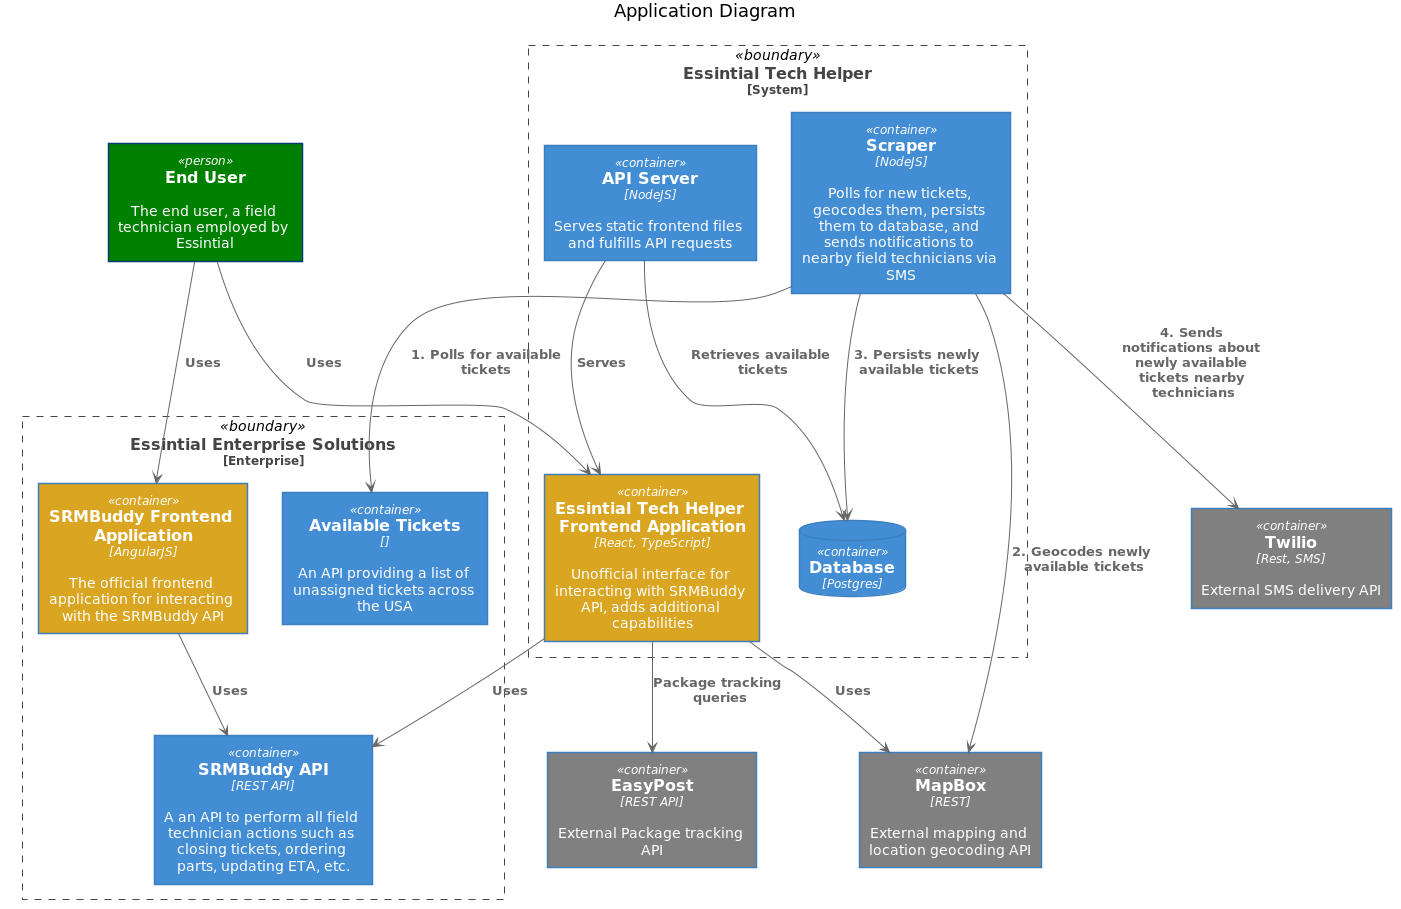

The diagram above was rendered by PlantUML. Its source (embedded in the PNG):
@startuml





skinparam defaultTextAlignment center

skinparam wrapWidth 200
skinparam maxMessageSize 150

skinparam rectangle {
    StereotypeFontSize 12
    shadowing false
}

skinparam database {
    StereotypeFontSize 12
    shadowing false
}

skinparam Arrow {
    Color #666666
    FontColor #666666
    FontSize 12
}

skinparam rectangle<<boundary>> {
    Shadowing false
    StereotypeFontSize 0
    FontColor #444444
    BorderColor #444444
    BorderStyle dashed
}






















skinparam rectangle<<person>> {
    StereotypeFontColor #FFFFFF
    FontColor #FFFFFF
    BackgroundColor #08427B
    BorderColor #073B6F
}

skinparam rectangle<<external_person>> {
    StereotypeFontColor #FFFFFF
    FontColor #FFFFFF
    BackgroundColor #686868
    BorderColor #8A8A8A
}

skinparam rectangle<<system>> {
    StereotypeFontColor #FFFFFF
    FontColor #FFFFFF
    BackgroundColor #1168BD
    BorderColor #3C7FC0
}

skinparam rectangle<<external_system>> {
    StereotypeFontColor #FFFFFF
    FontColor #FFFFFF
    BackgroundColor #999999
    BorderColor #8A8A8A
}

skinparam database<<system>> {
    StereotypeFontColor #FFFFFF
    FontColor #FFFFFF
    BackgroundColor #1168BD
    BorderColor #3C7FC0
}

skinparam database<<external_system>> {
    StereotypeFontColor #FFFFFF
    FontColor #FFFFFF
    BackgroundColor #999999
    BorderColor #8A8A8A
}
















skinparam rectangle<<container>> {
    StereotypeFontColor #FFFFFF
    FontColor #FFFFFF
    BackgroundColor #438DD5
    BorderColor #3C7FC0
}

skinparam database<<container>> {
    StereotypeFontColor #FFFFFF
    FontColor #FFFFFF
    BackgroundColor #438DD5
    BorderColor #3C7FC0
}








title Application Diagram

rectangle "==End User\n\n The end user, a field technician employed by Essintial" <<person>> as fieldTechnician #green

rectangle "==Essintial Enterprise Solutions\n<size:12>[Enterprise]</size>" <<boundary>> as essintialSystems{
    rectangle "==Available Tickets\n//<size:12>[]</size>//\n\n An API providing a list of unassigned tickets across the USA" <<container>> as essintialNewTickets
    rectangle "==SRMBuddy API\n//<size:12>[REST API]</size>//\n\n A an API to perform all field technician actions such as closing tickets, ordering parts, updating ETA, etc. " <<container>> as essintialSRMBuddyAPI
    rectangle "==SRMBuddy Frontend Application\n//<size:12>[AngularJS]</size>//\n\n The official frontend application for interacting with the SRMBuddy API" <<container>> as essintialSRMBuddy #Goldenrod
    essintialSRMBuddy --> essintialSRMBuddyAPI : "===Uses"
    fieldTechnician --> essintialSRMBuddy : "===Uses"
}

rectangle "==MapBox\n//<size:12>[REST]</size>//\n\n External mapping and location geocoding API" <<container>> as mapBoxMap #Gray
rectangle "==Twilio\n//<size:12>[Rest, SMS]</size>//\n\n External SMS delivery API" <<container>> as twilioSMS #Gray
rectangle "==EasyPost\n//<size:12>[REST API]</size>//\n\n External Package tracking API" <<container>> as easypostAPI #Gray

rectangle "==Essintial Tech Helper\n<size:12>[System]</size>" <<boundary>> as eth{

    rectangle "==Essintial Tech Helper Frontend Application\n//<size:12>[React, TypeScript]</size>//\n\n Unofficial interface for interacting with SRMBuddy API, adds additional capabilities" <<container>> as ethFrontend #Goldenrod
        ethFrontend --> essintialSRMBuddyAPI : "===Uses"
        fieldTechnician --> ethFrontend : "===Uses"
        ethFrontend --> mapBoxMap : "===Uses"


        database "==Database\n//<size:12>[Postgres]</size>//" <<container>> as ethdb
        rectangle "==Scraper\n//<size:12>[NodeJS]</size>//\n\n Polls for new tickets, geocodes them, persists them to database, and sends notifications to nearby field technicians via SMS" <<container>> as ethPoll
        rectangle "==API Server\n//<size:12>[NodeJS]</size>//\n\n Serves static frontend files and fulfills API requests " <<container>> as ethServer
        ethServer --> ethFrontend : "===Serves"
        ethServer --> ethdb : "===Retrieves available tickets"

    ethFrontend --> easypostAPI : "===Package tracking queries"

    ethPoll --> essintialNewTickets : "===1. Polls for available tickets"
    ethPoll --> mapBoxMap : "===2. Geocodes newly available tickets"
    ethPoll --> ethdb : "===3. Persists newly available tickets "
    ethPoll --> twilioSMS : "===4. Sends notifications about newly available tickets nearby technicians"

}






@enduml